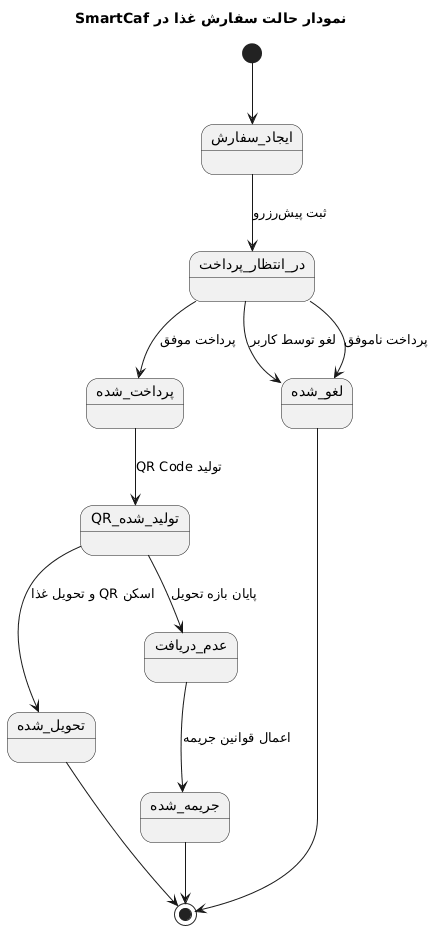

The diagram above was rendered by PlantUML. Its source (embedded in the PNG):
@startuml
title نمودار حالت سفارش غذا در SmartCaf

[*] --> ایجاد_سفارش

ایجاد_سفارش --> در_انتظار_پرداخت : ثبت پیشرزرو

در_انتظار_پرداخت --> پرداخت_شده : پرداخت موفق
در_انتظار_پرداخت --> لغو_شده : لغو توسط کاربر
در_انتظار_پرداخت --> لغو_شده : پرداخت ناموفق

پرداخت_شده --> QR_تولید_شده : تولید QR Code

QR_تولید_شده --> تحویل_شده : اسکن QR و تحویل غذا
QR_تولید_شده --> عدم_دریافت : پایان بازه تحویل

عدم_دریافت --> جریمه_شده : اعمال قوانین جریمه

لغو_شده --> [*]
تحویل_شده --> [*]
جریمه_شده --> [*]
@enduml